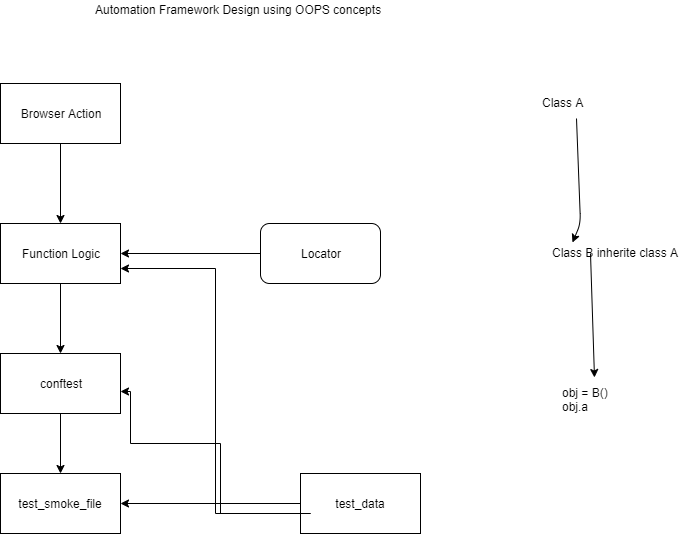

The diagram above was exported from draw.io. Its source (the exported page's mxGraphModel, read from the mxfile embedded in the PNG):
<mxGraphModel dx="1408" dy="633" grid="1" gridSize="10" guides="1" tooltips="1" connect="1" arrows="1" fold="1" page="1" pageScale="1" pageWidth="850" pageHeight="1100" math="0" shadow="0">
  <root>
    <mxCell id="0" />
    <mxCell id="1" parent="0" />
    <mxCell id="2zYockLKzjN5kMePZzvU-3" value="" style="edgeStyle=orthogonalEdgeStyle;rounded=0;orthogonalLoop=1;jettySize=auto;html=1;" edge="1" parent="1" source="2zYockLKzjN5kMePZzvU-1" target="2zYockLKzjN5kMePZzvU-2">
      <mxGeometry relative="1" as="geometry" />
    </mxCell>
    <mxCell id="2zYockLKzjN5kMePZzvU-1" value="Browser Action" style="rounded=0;whiteSpace=wrap;html=1;" vertex="1" parent="1">
      <mxGeometry x="130" y="100" width="120" height="60" as="geometry" />
    </mxCell>
    <mxCell id="2zYockLKzjN5kMePZzvU-5" value="" style="edgeStyle=orthogonalEdgeStyle;rounded=0;orthogonalLoop=1;jettySize=auto;html=1;" edge="1" parent="1" source="2zYockLKzjN5kMePZzvU-2" target="2zYockLKzjN5kMePZzvU-4">
      <mxGeometry relative="1" as="geometry" />
    </mxCell>
    <mxCell id="2zYockLKzjN5kMePZzvU-2" value="Function Logic" style="rounded=0;whiteSpace=wrap;html=1;" vertex="1" parent="1">
      <mxGeometry x="130" y="240" width="120" height="60" as="geometry" />
    </mxCell>
    <mxCell id="2zYockLKzjN5kMePZzvU-7" value="" style="edgeStyle=orthogonalEdgeStyle;rounded=0;orthogonalLoop=1;jettySize=auto;html=1;" edge="1" parent="1" source="2zYockLKzjN5kMePZzvU-4" target="2zYockLKzjN5kMePZzvU-6">
      <mxGeometry relative="1" as="geometry" />
    </mxCell>
    <mxCell id="2zYockLKzjN5kMePZzvU-4" value="conftest" style="rounded=0;whiteSpace=wrap;html=1;" vertex="1" parent="1">
      <mxGeometry x="130" y="370" width="120" height="60" as="geometry" />
    </mxCell>
    <mxCell id="2zYockLKzjN5kMePZzvU-6" value="test_smoke_file" style="rounded=0;whiteSpace=wrap;html=1;" vertex="1" parent="1">
      <mxGeometry x="130" y="490" width="120" height="60" as="geometry" />
    </mxCell>
    <mxCell id="2zYockLKzjN5kMePZzvU-8" value="Class A" style="text;html=1;resizable=0;points=[];autosize=1;align=left;verticalAlign=top;spacingTop=-4;" vertex="1" parent="1">
      <mxGeometry x="670" y="110" width="60" height="20" as="geometry" />
    </mxCell>
    <mxCell id="2zYockLKzjN5kMePZzvU-9" value="Class B inherite class A" style="text;html=1;resizable=0;points=[];autosize=1;align=left;verticalAlign=top;spacingTop=-4;" vertex="1" parent="1">
      <mxGeometry x="680" y="260" width="140" height="20" as="geometry" />
    </mxCell>
    <mxCell id="2zYockLKzjN5kMePZzvU-10" value="obj = B()&lt;br&gt;obj.a" style="text;html=1;resizable=0;points=[];autosize=1;align=left;verticalAlign=top;spacingTop=-4;" vertex="1" parent="1">
      <mxGeometry x="690" y="400" width="60" height="30" as="geometry" />
    </mxCell>
    <mxCell id="2zYockLKzjN5kMePZzvU-11" value="" style="endArrow=classic;html=1;exitX=0.6;exitY=1.25;exitDx=0;exitDy=0;exitPerimeter=0;entryX=0.157;entryY=-0.05;entryDx=0;entryDy=0;entryPerimeter=0;" edge="1" parent="1" source="2zYockLKzjN5kMePZzvU-8" target="2zYockLKzjN5kMePZzvU-9">
      <mxGeometry width="50" height="50" relative="1" as="geometry">
        <mxPoint x="130" y="620" as="sourcePoint" />
        <mxPoint x="180" y="570" as="targetPoint" />
        <Array as="points">
          <mxPoint x="710" y="240" />
        </Array>
      </mxGeometry>
    </mxCell>
    <mxCell id="2zYockLKzjN5kMePZzvU-12" value="" style="endArrow=classic;html=1;exitX=0.6;exitY=1.25;exitDx=0;exitDy=0;exitPerimeter=0;entryX=0.157;entryY=-0.05;entryDx=0;entryDy=0;entryPerimeter=0;" edge="1" parent="1">
      <mxGeometry width="50" height="50" relative="1" as="geometry">
        <mxPoint x="720" y="270" as="sourcePoint" />
        <mxPoint x="723.98" y="394" as="targetPoint" />
      </mxGeometry>
    </mxCell>
    <mxCell id="2zYockLKzjN5kMePZzvU-20" value="" style="edgeStyle=orthogonalEdgeStyle;rounded=0;orthogonalLoop=1;jettySize=auto;html=1;entryX=1;entryY=0.5;entryDx=0;entryDy=0;" edge="1" parent="1" source="2zYockLKzjN5kMePZzvU-13" target="2zYockLKzjN5kMePZzvU-2">
      <mxGeometry relative="1" as="geometry">
        <mxPoint x="380" y="310" as="targetPoint" />
      </mxGeometry>
    </mxCell>
    <mxCell id="2zYockLKzjN5kMePZzvU-13" value="Locator" style="rounded=1;whiteSpace=wrap;html=1;" vertex="1" parent="1">
      <mxGeometry x="390" y="240" width="120" height="60" as="geometry" />
    </mxCell>
    <mxCell id="2zYockLKzjN5kMePZzvU-23" value="" style="edgeStyle=orthogonalEdgeStyle;rounded=0;orthogonalLoop=1;jettySize=auto;html=1;entryX=1;entryY=0.5;entryDx=0;entryDy=0;" edge="1" parent="1" source="2zYockLKzjN5kMePZzvU-21" target="2zYockLKzjN5kMePZzvU-6">
      <mxGeometry relative="1" as="geometry">
        <mxPoint x="350" y="520" as="targetPoint" />
      </mxGeometry>
    </mxCell>
    <mxCell id="2zYockLKzjN5kMePZzvU-21" value="test_data" style="rounded=0;whiteSpace=wrap;html=1;" vertex="1" parent="1">
      <mxGeometry x="430" y="490" width="120" height="60" as="geometry" />
    </mxCell>
    <mxCell id="2zYockLKzjN5kMePZzvU-24" value="" style="edgeStyle=orthogonalEdgeStyle;rounded=0;orthogonalLoop=1;jettySize=auto;html=1;entryX=1;entryY=0.633;entryDx=0;entryDy=0;entryPerimeter=0;" edge="1" parent="1" target="2zYockLKzjN5kMePZzvU-4">
      <mxGeometry relative="1" as="geometry">
        <mxPoint x="440" y="530" as="sourcePoint" />
        <mxPoint x="260" y="530" as="targetPoint" />
        <Array as="points">
          <mxPoint x="350" y="530" />
          <mxPoint x="350" y="460" />
          <mxPoint x="260" y="460" />
          <mxPoint x="260" y="408" />
        </Array>
      </mxGeometry>
    </mxCell>
    <mxCell id="2zYockLKzjN5kMePZzvU-25" value="" style="edgeStyle=orthogonalEdgeStyle;rounded=0;orthogonalLoop=1;jettySize=auto;html=1;entryX=1;entryY=0.75;entryDx=0;entryDy=0;" edge="1" parent="1" target="2zYockLKzjN5kMePZzvU-2">
      <mxGeometry relative="1" as="geometry">
        <mxPoint x="440" y="530" as="sourcePoint" />
        <mxPoint x="260" y="530" as="targetPoint" />
      </mxGeometry>
    </mxCell>
    <mxCell id="2zYockLKzjN5kMePZzvU-26" value="Automation Framework Design using OOPS concepts" style="text;html=1;resizable=0;points=[];autosize=1;align=left;verticalAlign=top;spacingTop=-4;" vertex="1" parent="1">
      <mxGeometry x="223" y="17" width="300" height="20" as="geometry" />
    </mxCell>
  </root>
</mxGraphModel>